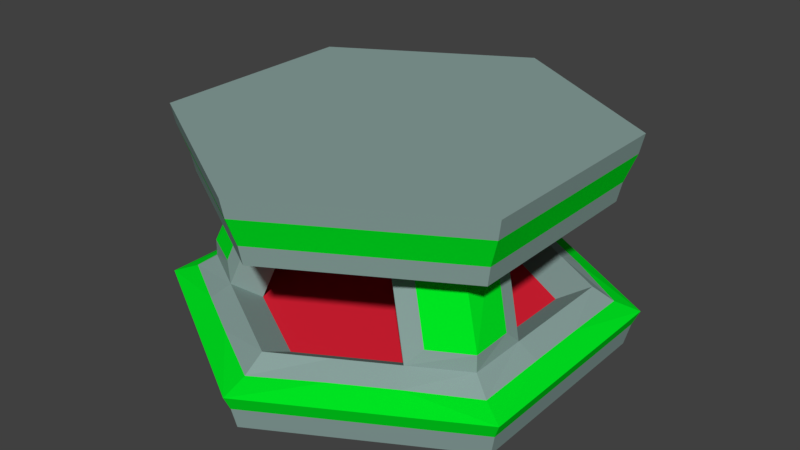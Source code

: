 # Source: 6sidedDAMAGE.blend  (saved by Blender 2.77.0; exported with 4.5.12 LTS)
import bpy
from mathutils import Matrix  # noqa: F401  (used for matrix-valued properties, if any)

bpy.ops.wm.read_factory_settings(use_empty=True)
scene = bpy.context.scene
scene.name = 'Scene'

# ---- collections
col_collection_1 = bpy.data.collections.new('Collection 1'); scene.collection.children.link(col_collection_1)

# ---- materials (node trees are filled in below, after node groups)
mat_standard = bpy.data.materials.new('Standard')
mat_standard.alpha_threshold = 0.0
mat_standard.use_transparent_shadow = False
mat_standard.diffuse_color = (0.2577, 0.3672, 0.3468, 1.0)
mat_standard.roughness = 0.5
mat_detail1 = bpy.data.materials.new('Detail1')
mat_detail1.alpha_threshold = 0.0
mat_detail1.use_transparent_shadow = False
mat_detail1.diffuse_color = (0.8, 0.01746, 0.04012, 1.0)
mat_detail1.roughness = 0.5
mat_material = bpy.data.materials.new('Material')
mat_material.alpha_threshold = 0.0
mat_material.use_transparent_shadow = False
mat_material.diffuse_color = (0.0, 0.8, 0.01643, 1.0)
mat_material.roughness = 0.5

# ---- material node trees

# ---- world
world_world = bpy.data.worlds.new('World'); scene.world = world_world
world_world.color = (0.05088, 0.05088, 0.05088)
world_world.use_sun_shadow = False
world_world.sun_shadow_jitter_overblur = 0.0
world_world.cycles.sampling_method = 'MANUAL'

# ---- meshes
me_cylinder = bpy.data.meshes.new('Cylinder')
me_cylinder.from_pydata([(7.974e-09, 0.6915, -0.3041), (-1.097e-09, 0.9295, 0.2794), (0.5988, 0.3457, -0.3041), (0.805, 0.4648, 0.2794), (0.5988, -0.3457, -0.3041), (0.805, -0.4648, 0.2794), (-6.086e-08, -0.6915, -0.3041), (-8.272e-08, -0.9295, 0.2794), (-0.5988, -0.3457, -0.3041), (-0.805, -0.4648, 0.2794), (-0.5988, 0.3457, -0.3041), (-0.805, 0.4648, 0.2794), (-3.943e-09, 1.026, -0.3986), (0.8888, 0.5132, -0.3986), (0.8491, 0.4902, 0.41), (3.458e-10, 0.9804, 0.41), (0.8888, -0.5132, -0.3986), (0.8491, -0.4902, 0.41), (-9.768e-08, -1.026, -0.3986), (-8.673e-08, -0.9804, 0.41), (-0.8888, -0.5132, -0.3986), (-0.8491, -0.4902, 0.41), (-0.8888, 0.5132, -0.3986), (-0.8491, 0.4902, 0.41), (1.451e-09, 1.059, -0.3286), (0.9174, 0.5297, -0.3286), (0.9174, -0.5297, -0.3286), (-9.116e-08, -1.059, -0.3286), (-0.9174, -0.5297, -0.3286), (-0.9174, 0.5297, -0.3286), (4.862e-09, 0.8439, -0.1475), (0.8158, 0.471, -0.2876), (0.7309, -0.422, -0.1475), (-7.907e-08, -0.942, -0.2876), (-0.7309, -0.422, -0.1475), (-0.8158, 0.471, -0.2876), (0.551, -0.5179, -0.15), (0.2892, -0.7827, -0.2757), (0.3992, -0.461, -0.3041), (0.1996, -0.5762, -0.3041), (0.8224, 0.1408, -0.2757), (0.724, -0.2182, -0.15), (0.5988, 0.1152, -0.3041), (0.5988, -0.1152, -0.3041), (0.173, 0.7361, -0.15), (0.5332, 0.6418, -0.2757), (0.1996, 0.5762, -0.3041), (0.3992, 0.461, -0.3041), (-0.5332, 0.6418, -0.2757), (-0.173, 0.7361, -0.15), (-0.3992, 0.461, -0.3041), (-0.1996, 0.5762, -0.3041), (-0.724, -0.2182, -0.15), (-0.8224, 0.1408, -0.2757), (-0.5988, -0.1152, -0.3041), (-0.5988, 0.1152, -0.3041), (-0.2892, -0.7827, -0.2757), (-0.551, -0.5179, -0.15), (-0.1996, -0.5762, -0.3041), (-0.3992, -0.461, -0.3041), (-0.4072, -0.4349, 0.2489), (-0.5733, -0.331, 0.2464), (-0.2012, -0.3467, 0.2451), (-0.4008, -0.2314, 0.2451), (-0.5802, -0.1352, 0.2489), (-0.4008, -0.0009356, 0.2451), (-0.173, 0.5701, 0.2489), (6.224e-09, 0.662, 0.2464), (-0.1996, 0.3476, 0.2451), (7.974e-09, 0.4629, 0.2451), (0.173, 0.5701, 0.2489), (0.1996, 0.3476, 0.2451), (0.5802, -0.1352, 0.2489), (0.5733, -0.331, 0.2464), (0.4008, -0.0009356, 0.2451), (0.4008, -0.2314, 0.2451), (0.4072, -0.4349, 0.2489), (0.2012, -0.3467, 0.2451), (0.866, 0.5, 0.5), (0.0, 1.0, 0.5), (0.866, -0.5, 0.5), (-8.742e-08, -1.0, 0.5), (-0.866, -0.5, 0.5), (-0.866, 0.5, 0.5), (0.788, 0.455, 0.1894), (-1.789e-09, 0.91, 0.1894), (0.788, -0.455, 0.1894), (-8.134e-08, -0.91, 0.1894), (-0.788, -0.455, 0.1894), (-0.788, 0.455, 0.1894), (0.8224, -0.1408, -0.2757), (0.8158, -0.471, -0.2876), (-0.5332, -0.6418, -0.2757), (-0.8158, -0.471, -0.2876), (-0.2892, 0.7827, -0.2757), (5.331e-09, 0.942, -0.2876), (0.2892, 0.7827, -0.2757), (0.244, 0.4756, 0.3241), (0.5339, -0.02654, 0.3241), (-0.2899, -0.4491, 0.3241), (0.5332, -0.6418, -0.2757), (-0.8224, -0.1408, -0.2757), (-0.5339, -0.3082, 0.3241), (-0.5339, -0.02654, 0.3241), (-0.244, 0.4756, 0.3241), (5.331e-09, 0.6165, 0.3241), (0.5339, -0.3082, 0.3241), (0.2899, -0.4491, 0.3241), (0.0, 1.0, -0.5), (0.866, 0.5, -0.5), (0.866, -0.5, -0.5), (-8.742e-08, -1.0, -0.5), (-0.866, -0.5, -0.5), (-0.866, 0.5, -0.5), (0.4879, 0.5634, -0.2252), (0.7319, 0.4225, -0.2252), (0.7319, -0.1408, -0.2252), (0.7319, -0.4225, -0.2252), (0.244, -0.7042, -0.2252), (-7.143e-08, -0.8451, -0.2252), (-0.4879, -0.5634, -0.2252), (-0.7319, -0.4225, -0.2252), (-0.7319, 0.1408, -0.2252), (-0.7319, 0.4225, -0.2252), (-0.244, 0.7042, -0.2252), (5.331e-09, 0.8451, -0.2252), (0.4879, -0.5634, -0.2252), (0.7319, 0.1408, -0.2252), (0.244, 0.7042, -0.2252), (-0.4879, 0.5634, -0.2252), (-0.7319, -0.1408, -0.2252), (-0.244, -0.7042, -0.2252)], [], [(78, 79, 83, 82, 81, 80), (84, 86, 87, 88, 89, 85), (0, 51, 50, 10, 55, 54, 8, 59, 58, 6, 39, 38, 4, 43, 42, 2, 47, 46), (108, 109, 110, 111, 112, 113), (24, 25, 13, 12), (3, 1, 15, 14), (25, 26, 16, 13), (5, 3, 14, 17), (26, 27, 18, 16), (7, 5, 17, 19), (27, 28, 20, 18), (9, 7, 19, 21), (28, 29, 22, 20), (11, 9, 21, 23), (29, 24, 12, 22), (1, 11, 23, 15), (95, 96, 45, 31, 25, 24), (31, 40, 90, 91, 26, 25), (91, 100, 37, 33, 27, 26), (33, 56, 92, 93, 28, 27), (93, 101, 53, 35, 29, 28), (35, 48, 94, 95, 24, 29), (47, 2, 115, 114), (38, 126, 107, 77), (39, 6, 119, 118), (54, 130, 103, 65), (55, 10, 123, 122), (30, 49, 66, 67), (32, 41, 72, 73), (38, 39, 118, 126), (2, 42, 127, 115), (42, 43, 116, 127), (46, 128, 97, 71), (46, 47, 114, 128), (10, 50, 129, 123), (50, 51, 124, 129), (34, 57, 60, 61), (54, 55, 122, 130), (6, 58, 131, 119), (58, 59, 120, 131), (62, 63, 102, 99), (63, 65, 103, 102), (8, 54, 65, 63), (120, 59, 62, 99), (59, 8, 63, 62), (52, 34, 61, 64), (68, 69, 105, 104), (69, 71, 97, 105), (0, 46, 71, 69), (124, 51, 68, 104), (44, 30, 67, 70), (51, 0, 69, 68), (74, 75, 106, 98), (75, 77, 107, 106), (4, 38, 77, 75), (116, 43, 74, 98), (43, 4, 75, 74), (36, 32, 73, 76), (14, 15, 79, 78), (17, 14, 78, 80), (19, 17, 80, 81), (21, 19, 81, 82), (23, 21, 82, 83), (15, 23, 83, 79), (1, 3, 84, 85), (3, 5, 86, 84), (5, 7, 87, 86), (7, 9, 88, 87), (9, 11, 89, 88), (11, 1, 85, 89), (41, 32, 117, 116), (57, 34, 121, 120), (49, 30, 125, 124), (44, 70, 97, 128), (72, 41, 116, 98), (60, 57, 120, 99), (32, 36, 126, 117), (30, 44, 128, 125), (34, 52, 130, 121), (61, 60, 99, 102), (64, 61, 102, 103), (52, 64, 103, 130), (67, 66, 104, 105), (70, 67, 105, 97), (66, 49, 124, 104), (73, 72, 98, 106), (76, 73, 106, 107), (36, 76, 107, 126), (12, 13, 109, 108), (13, 16, 110, 109), (16, 18, 111, 110), (18, 20, 112, 111), (20, 22, 113, 112), (22, 12, 108, 113), (31, 45, 114, 115), (91, 90, 116, 117), (33, 37, 118, 119), (93, 92, 120, 121), (35, 53, 122, 123), (95, 94, 124, 125), (100, 91, 117, 126), (37, 100, 126, 118), (40, 31, 115, 127), (90, 40, 127, 116), (96, 95, 125, 128), (45, 96, 128, 114), (48, 35, 123, 129), (94, 48, 129, 124), (101, 93, 121, 130), (53, 101, 130, 122), (56, 33, 119, 131), (92, 56, 131, 120)])
me_cylinder.polygons.foreach_set('material_index', [0, 0, 1, 0, 2, 2, 2, 2, 2, 2, 2, 2, 2, 2, 2, 2, 2, 2, 2, 2, 2, 2, 0, 0, 0, 0, 0, 2, 2, 0, 0, 0, 0, 0, 0, 0, 2, 0, 0, 0, 0, 0, 0, 0, 0, 2, 0, 0, 0, 0, 2, 0, 0, 0, 0, 0, 0, 2, 0, 0, 0, 0, 0, 0, 0, 0, 0, 0, 0, 0, 0, 0, 0, 0, 0, 0, 0, 0, 0, 0, 0, 0, 0, 0, 0, 0, 0, 0, 0, 0, 0, 0, 0, 0, 0, 0, 0, 0, 0, 0, 0, 0, 0, 0, 0, 0, 0, 0, 0, 0, 0, 0])
me_cylinder.materials.append(mat_standard)
me_cylinder.materials.append(mat_detail1)
me_cylinder.materials.append(mat_material)
me_cylinder.use_remesh_preserve_volume = False
me_cylinder.use_remesh_preserve_attributes = False
me_cylinder.use_mirror_vertex_groups = False
me_cylinder.update()

# ---- objects
ob_cylinder = bpy.data.objects.new('Cylinder', me_cylinder)

# ---- transforms, parenting, visibility, modifiers, constraints
ob_cylinder.location = (0.0, 0.0, 0.0)
ob_cylinder.lineart.crease_threshold = 0.0

# ---- collection membership
col_collection_1.objects.link(ob_cylinder)

# ---- scene / render settings (as saved in the file)
scene.frame_start = 1; scene.frame_end = 250; scene.frame_set(1)
scene.render.engine = 'BLENDER_EEVEE_NEXT'
scene.render.resolution_percentage = 50
scene.render.dither_intensity = 0.0
scene.cycles.use_denoising = False
scene.cycles.samples = 128
scene.cycles.sampling_pattern = 'TABULATED_SOBOL'
scene.cycles.light_sampling_threshold = 0.0
scene.cycles.use_adaptive_sampling = False
scene.cycles.use_light_tree = False
scene.cycles.blur_glossy = 0.0
scene.cycles.sample_clamp_indirect = 0.0
scene.view_settings.view_transform = 'Standard'
bpy.context.view_layer.update()

# ---- added for rendering (the .blend has no active camera and no usable light): camera, sun
cam_auto = bpy.data.cameras.new('AutoCamera')
cam_auto.lens = 50.0
cam_auto.sensor_width = 36.0
cam_auto.clip_end = 1000.0
ob_auto_camera = bpy.data.objects.new('AutoCamera', cam_auto)
scene.collection.objects.link(ob_auto_camera)
ob_auto_camera.location = (2.75324, -3.30389, 2.20259)
ob_auto_camera.rotation_euler = (1.09748, -7.21219e-08, 0.694738)
scene.camera = ob_auto_camera
light_auto_sun = bpy.data.lights.new('AutoSun', 'SUN')
light_auto_sun.energy = 3.0
light_auto_sun.angle = 0.0523599
ob_auto_sun = bpy.data.objects.new('AutoSun', light_auto_sun)
scene.collection.objects.link(ob_auto_sun)
ob_auto_sun.rotation_euler = (0.872665, 0.174533, 0.523599)
bpy.context.view_layer.update()
